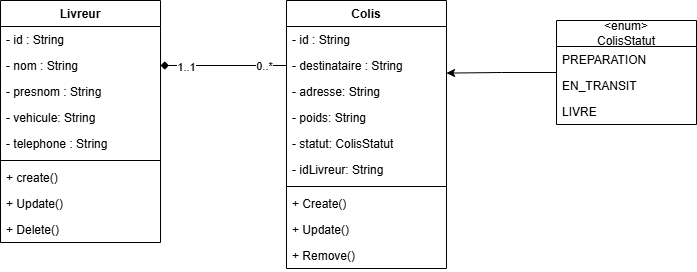

The diagram above was exported from draw.io. Its source (the exported page's mxGraphModel, read from the mxfile embedded in the PNG):
<mxGraphModel dx="1042" dy="570" grid="1" gridSize="10" guides="1" tooltips="1" connect="1" arrows="1" fold="1" page="1" pageScale="1" pageWidth="827" pageHeight="1169" math="0" shadow="0">
  <root>
    <mxCell id="0" />
    <mxCell id="1" parent="0" />
    <mxCell id="mzcJ9mqMPhoCkdyGVMsY-1" value="Livreur" style="swimlane;fontStyle=1;align=center;verticalAlign=top;childLayout=stackLayout;horizontal=1;startSize=26;horizontalStack=0;resizeParent=1;resizeParentMax=0;resizeLast=0;collapsible=1;marginBottom=0;whiteSpace=wrap;html=1;" parent="1" vertex="1">
      <mxGeometry x="254" y="350" width="160" height="242" as="geometry" />
    </mxCell>
    <mxCell id="mzcJ9mqMPhoCkdyGVMsY-2" value="- id : String" style="text;strokeColor=none;fillColor=none;align=left;verticalAlign=top;spacingLeft=4;spacingRight=4;overflow=hidden;rotatable=0;points=[[0,0.5],[1,0.5]];portConstraint=eastwest;whiteSpace=wrap;html=1;" parent="mzcJ9mqMPhoCkdyGVMsY-1" vertex="1">
      <mxGeometry y="26" width="160" height="26" as="geometry" />
    </mxCell>
    <mxCell id="mzcJ9mqMPhoCkdyGVMsY-6" value="- nom : String" style="text;strokeColor=none;fillColor=none;align=left;verticalAlign=top;spacingLeft=4;spacingRight=4;overflow=hidden;rotatable=0;points=[[0,0.5],[1,0.5]];portConstraint=eastwest;whiteSpace=wrap;html=1;" parent="mzcJ9mqMPhoCkdyGVMsY-1" vertex="1">
      <mxGeometry y="52" width="160" height="26" as="geometry" />
    </mxCell>
    <mxCell id="mzcJ9mqMPhoCkdyGVMsY-7" value="- presnom : String" style="text;strokeColor=none;fillColor=none;align=left;verticalAlign=top;spacingLeft=4;spacingRight=4;overflow=hidden;rotatable=0;points=[[0,0.5],[1,0.5]];portConstraint=eastwest;whiteSpace=wrap;html=1;" parent="mzcJ9mqMPhoCkdyGVMsY-1" vertex="1">
      <mxGeometry y="78" width="160" height="26" as="geometry" />
    </mxCell>
    <mxCell id="mzcJ9mqMPhoCkdyGVMsY-8" value="- vehicule: String" style="text;strokeColor=none;fillColor=none;align=left;verticalAlign=top;spacingLeft=4;spacingRight=4;overflow=hidden;rotatable=0;points=[[0,0.5],[1,0.5]];portConstraint=eastwest;whiteSpace=wrap;html=1;" parent="mzcJ9mqMPhoCkdyGVMsY-1" vertex="1">
      <mxGeometry y="104" width="160" height="26" as="geometry" />
    </mxCell>
    <mxCell id="mzcJ9mqMPhoCkdyGVMsY-5" value="- telephone : String" style="text;strokeColor=none;fillColor=none;align=left;verticalAlign=top;spacingLeft=4;spacingRight=4;overflow=hidden;rotatable=0;points=[[0,0.5],[1,0.5]];portConstraint=eastwest;whiteSpace=wrap;html=1;" parent="mzcJ9mqMPhoCkdyGVMsY-1" vertex="1">
      <mxGeometry y="130" width="160" height="26" as="geometry" />
    </mxCell>
    <mxCell id="mzcJ9mqMPhoCkdyGVMsY-3" value="" style="line;strokeWidth=1;fillColor=none;align=left;verticalAlign=middle;spacingTop=-1;spacingLeft=3;spacingRight=3;rotatable=0;labelPosition=right;points=[];portConstraint=eastwest;strokeColor=inherit;" parent="mzcJ9mqMPhoCkdyGVMsY-1" vertex="1">
      <mxGeometry y="156" width="160" height="8" as="geometry" />
    </mxCell>
    <mxCell id="mzcJ9mqMPhoCkdyGVMsY-4" value="+ create()" style="text;strokeColor=none;fillColor=none;align=left;verticalAlign=top;spacingLeft=4;spacingRight=4;overflow=hidden;rotatable=0;points=[[0,0.5],[1,0.5]];portConstraint=eastwest;whiteSpace=wrap;html=1;" parent="mzcJ9mqMPhoCkdyGVMsY-1" vertex="1">
      <mxGeometry y="164" width="160" height="26" as="geometry" />
    </mxCell>
    <mxCell id="mzcJ9mqMPhoCkdyGVMsY-18" value="+ Update()" style="text;strokeColor=none;fillColor=none;align=left;verticalAlign=top;spacingLeft=4;spacingRight=4;overflow=hidden;rotatable=0;points=[[0,0.5],[1,0.5]];portConstraint=eastwest;whiteSpace=wrap;html=1;" parent="mzcJ9mqMPhoCkdyGVMsY-1" vertex="1">
      <mxGeometry y="190" width="160" height="26" as="geometry" />
    </mxCell>
    <mxCell id="mzcJ9mqMPhoCkdyGVMsY-19" value="+ Delete()" style="text;strokeColor=none;fillColor=none;align=left;verticalAlign=top;spacingLeft=4;spacingRight=4;overflow=hidden;rotatable=0;points=[[0,0.5],[1,0.5]];portConstraint=eastwest;whiteSpace=wrap;html=1;" parent="mzcJ9mqMPhoCkdyGVMsY-1" vertex="1">
      <mxGeometry y="216" width="160" height="26" as="geometry" />
    </mxCell>
    <mxCell id="mzcJ9mqMPhoCkdyGVMsY-9" value="Colis" style="swimlane;fontStyle=1;align=center;verticalAlign=top;childLayout=stackLayout;horizontal=1;startSize=26;horizontalStack=0;resizeParent=1;resizeParentMax=0;resizeLast=0;collapsible=1;marginBottom=0;whiteSpace=wrap;html=1;" parent="1" vertex="1">
      <mxGeometry x="540" y="350" width="160" height="268" as="geometry" />
    </mxCell>
    <mxCell id="mzcJ9mqMPhoCkdyGVMsY-10" value="- id : String" style="text;strokeColor=none;fillColor=none;align=left;verticalAlign=top;spacingLeft=4;spacingRight=4;overflow=hidden;rotatable=0;points=[[0,0.5],[1,0.5]];portConstraint=eastwest;whiteSpace=wrap;html=1;" parent="mzcJ9mqMPhoCkdyGVMsY-9" vertex="1">
      <mxGeometry y="26" width="160" height="26" as="geometry" />
    </mxCell>
    <mxCell id="mzcJ9mqMPhoCkdyGVMsY-11" value="- destinataire : String" style="text;strokeColor=none;fillColor=none;align=left;verticalAlign=top;spacingLeft=4;spacingRight=4;overflow=hidden;rotatable=0;points=[[0,0.5],[1,0.5]];portConstraint=eastwest;whiteSpace=wrap;html=1;" parent="mzcJ9mqMPhoCkdyGVMsY-9" vertex="1">
      <mxGeometry y="52" width="160" height="26" as="geometry" />
    </mxCell>
    <mxCell id="mzcJ9mqMPhoCkdyGVMsY-12" value="- adresse: String" style="text;strokeColor=none;fillColor=none;align=left;verticalAlign=top;spacingLeft=4;spacingRight=4;overflow=hidden;rotatable=0;points=[[0,0.5],[1,0.5]];portConstraint=eastwest;whiteSpace=wrap;html=1;" parent="mzcJ9mqMPhoCkdyGVMsY-9" vertex="1">
      <mxGeometry y="78" width="160" height="26" as="geometry" />
    </mxCell>
    <mxCell id="mzcJ9mqMPhoCkdyGVMsY-13" value="- poids: String" style="text;strokeColor=none;fillColor=none;align=left;verticalAlign=top;spacingLeft=4;spacingRight=4;overflow=hidden;rotatable=0;points=[[0,0.5],[1,0.5]];portConstraint=eastwest;whiteSpace=wrap;html=1;" parent="mzcJ9mqMPhoCkdyGVMsY-9" vertex="1">
      <mxGeometry y="104" width="160" height="26" as="geometry" />
    </mxCell>
    <mxCell id="mzcJ9mqMPhoCkdyGVMsY-17" value="- statut: ColisStatut" style="text;strokeColor=none;fillColor=none;align=left;verticalAlign=top;spacingLeft=4;spacingRight=4;overflow=hidden;rotatable=0;points=[[0,0.5],[1,0.5]];portConstraint=eastwest;whiteSpace=wrap;html=1;" parent="mzcJ9mqMPhoCkdyGVMsY-9" vertex="1">
      <mxGeometry y="130" width="160" height="26" as="geometry" />
    </mxCell>
    <mxCell id="mzcJ9mqMPhoCkdyGVMsY-14" value="- idLivreur: String" style="text;strokeColor=none;fillColor=none;align=left;verticalAlign=top;spacingLeft=4;spacingRight=4;overflow=hidden;rotatable=0;points=[[0,0.5],[1,0.5]];portConstraint=eastwest;whiteSpace=wrap;html=1;" parent="mzcJ9mqMPhoCkdyGVMsY-9" vertex="1">
      <mxGeometry y="156" width="160" height="26" as="geometry" />
    </mxCell>
    <mxCell id="mzcJ9mqMPhoCkdyGVMsY-15" value="" style="line;strokeWidth=1;fillColor=none;align=left;verticalAlign=middle;spacingTop=-1;spacingLeft=3;spacingRight=3;rotatable=0;labelPosition=right;points=[];portConstraint=eastwest;strokeColor=inherit;" parent="mzcJ9mqMPhoCkdyGVMsY-9" vertex="1">
      <mxGeometry y="182" width="160" height="8" as="geometry" />
    </mxCell>
    <mxCell id="mzcJ9mqMPhoCkdyGVMsY-16" value="+ Create()" style="text;strokeColor=none;fillColor=none;align=left;verticalAlign=top;spacingLeft=4;spacingRight=4;overflow=hidden;rotatable=0;points=[[0,0.5],[1,0.5]];portConstraint=eastwest;whiteSpace=wrap;html=1;" parent="mzcJ9mqMPhoCkdyGVMsY-9" vertex="1">
      <mxGeometry y="190" width="160" height="26" as="geometry" />
    </mxCell>
    <mxCell id="mzcJ9mqMPhoCkdyGVMsY-20" value="+ Update()" style="text;strokeColor=none;fillColor=none;align=left;verticalAlign=top;spacingLeft=4;spacingRight=4;overflow=hidden;rotatable=0;points=[[0,0.5],[1,0.5]];portConstraint=eastwest;whiteSpace=wrap;html=1;" parent="mzcJ9mqMPhoCkdyGVMsY-9" vertex="1">
      <mxGeometry y="216" width="160" height="26" as="geometry" />
    </mxCell>
    <mxCell id="mzcJ9mqMPhoCkdyGVMsY-21" value="+ Remove()" style="text;strokeColor=none;fillColor=none;align=left;verticalAlign=top;spacingLeft=4;spacingRight=4;overflow=hidden;rotatable=0;points=[[0,0.5],[1,0.5]];portConstraint=eastwest;whiteSpace=wrap;html=1;" parent="mzcJ9mqMPhoCkdyGVMsY-9" vertex="1">
      <mxGeometry y="242" width="160" height="26" as="geometry" />
    </mxCell>
    <mxCell id="mzcJ9mqMPhoCkdyGVMsY-22" value="&amp;lt;enum&amp;gt;&lt;div&gt;ColisStatut&lt;/div&gt;" style="swimlane;fontStyle=0;childLayout=stackLayout;horizontal=1;startSize=26;fillColor=none;horizontalStack=0;resizeParent=1;resizeParentMax=0;resizeLast=0;collapsible=1;marginBottom=0;whiteSpace=wrap;html=1;" parent="1" vertex="1">
      <mxGeometry x="810" y="370" width="140" height="104" as="geometry" />
    </mxCell>
    <mxCell id="mzcJ9mqMPhoCkdyGVMsY-23" value="PREPARATION" style="text;strokeColor=none;fillColor=none;align=left;verticalAlign=top;spacingLeft=4;spacingRight=4;overflow=hidden;rotatable=0;points=[[0,0.5],[1,0.5]];portConstraint=eastwest;whiteSpace=wrap;html=1;" parent="mzcJ9mqMPhoCkdyGVMsY-22" vertex="1">
      <mxGeometry y="26" width="140" height="26" as="geometry" />
    </mxCell>
    <mxCell id="mzcJ9mqMPhoCkdyGVMsY-24" value="EN_TRANSIT" style="text;strokeColor=none;fillColor=none;align=left;verticalAlign=top;spacingLeft=4;spacingRight=4;overflow=hidden;rotatable=0;points=[[0,0.5],[1,0.5]];portConstraint=eastwest;whiteSpace=wrap;html=1;" parent="mzcJ9mqMPhoCkdyGVMsY-22" vertex="1">
      <mxGeometry y="52" width="140" height="26" as="geometry" />
    </mxCell>
    <mxCell id="mzcJ9mqMPhoCkdyGVMsY-25" value="LIVRE" style="text;strokeColor=none;fillColor=none;align=left;verticalAlign=top;spacingLeft=4;spacingRight=4;overflow=hidden;rotatable=0;points=[[0,0.5],[1,0.5]];portConstraint=eastwest;whiteSpace=wrap;html=1;" parent="mzcJ9mqMPhoCkdyGVMsY-22" vertex="1">
      <mxGeometry y="78" width="140" height="26" as="geometry" />
    </mxCell>
    <mxCell id="mzcJ9mqMPhoCkdyGVMsY-26" style="edgeStyle=orthogonalEdgeStyle;rounded=0;orthogonalLoop=1;jettySize=auto;html=1;entryX=1;entryY=0.792;entryDx=0;entryDy=0;entryPerimeter=0;" parent="1" source="mzcJ9mqMPhoCkdyGVMsY-22" target="mzcJ9mqMPhoCkdyGVMsY-11" edge="1">
      <mxGeometry relative="1" as="geometry" />
    </mxCell>
    <mxCell id="mzcJ9mqMPhoCkdyGVMsY-27" style="edgeStyle=orthogonalEdgeStyle;rounded=0;orthogonalLoop=1;jettySize=auto;html=1;entryX=1;entryY=0.5;entryDx=0;entryDy=0;shadow=0;endArrow=diamond;endFill=1;" parent="1" source="mzcJ9mqMPhoCkdyGVMsY-11" target="mzcJ9mqMPhoCkdyGVMsY-6" edge="1">
      <mxGeometry relative="1" as="geometry" />
    </mxCell>
    <mxCell id="mzcJ9mqMPhoCkdyGVMsY-29" value="0..*" style="edgeLabel;html=1;align=center;verticalAlign=middle;resizable=0;points=[];" parent="mzcJ9mqMPhoCkdyGVMsY-27" vertex="1" connectable="0">
      <mxGeometry x="-0.63" relative="1" as="geometry">
        <mxPoint as="offset" />
      </mxGeometry>
    </mxCell>
    <mxCell id="mzcJ9mqMPhoCkdyGVMsY-30" value="1..1" style="edgeLabel;html=1;align=center;verticalAlign=middle;resizable=0;points=[];" parent="mzcJ9mqMPhoCkdyGVMsY-27" vertex="1" connectable="0">
      <mxGeometry x="0.6033" y="1" relative="1" as="geometry">
        <mxPoint as="offset" />
      </mxGeometry>
    </mxCell>
  </root>
</mxGraphModel>